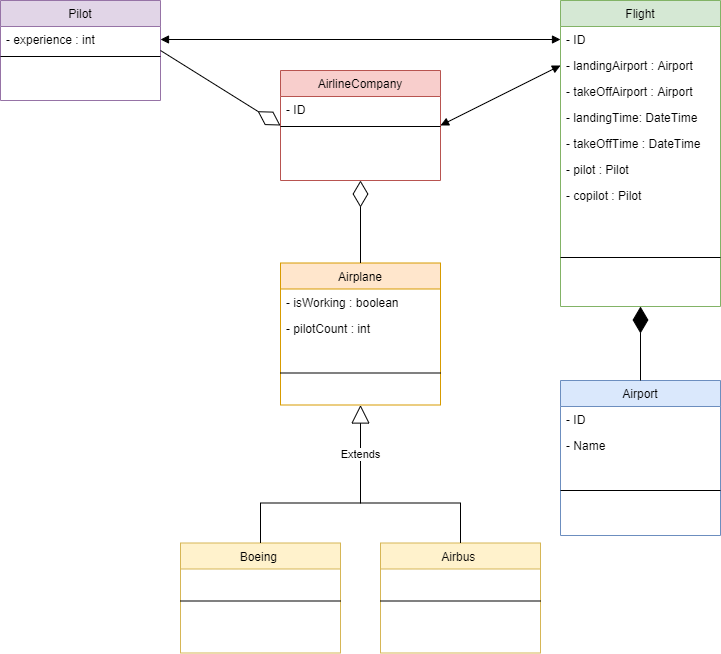

The diagram above was exported from draw.io. Its source (the exported page's mxGraphModel, read from the mxfile embedded in the PNG):
<mxGraphModel dx="1422" dy="762" grid="1" gridSize="10" guides="1" tooltips="1" connect="1" arrows="1" fold="1" page="1" pageScale="1" pageWidth="827" pageHeight="1169" math="0" shadow="0">
  <root>
    <mxCell id="WIyWlLk6GJQsqaUBKTNV-0" />
    <mxCell id="WIyWlLk6GJQsqaUBKTNV-1" parent="WIyWlLk6GJQsqaUBKTNV-0" />
    <mxCell id="zkfFHV4jXpPFQw0GAbJ--0" value="AirlineCompany" style="swimlane;fontStyle=0;align=center;verticalAlign=top;childLayout=stackLayout;horizontal=1;startSize=26;horizontalStack=0;resizeParent=1;resizeLast=0;collapsible=1;marginBottom=0;rounded=0;shadow=0;strokeWidth=1;fillColor=#f8cecc;strokeColor=#b85450;" parent="WIyWlLk6GJQsqaUBKTNV-1" vertex="1">
      <mxGeometry x="334" y="90" width="160" height="110" as="geometry">
        <mxRectangle x="230" y="140" width="160" height="26" as="alternateBounds" />
      </mxGeometry>
    </mxCell>
    <mxCell id="zkfFHV4jXpPFQw0GAbJ--1" value="- ID" style="text;align=left;verticalAlign=top;spacingLeft=4;spacingRight=4;overflow=hidden;rotatable=0;points=[[0,0.5],[1,0.5]];portConstraint=eastwest;" parent="zkfFHV4jXpPFQw0GAbJ--0" vertex="1">
      <mxGeometry y="26" width="160" height="26" as="geometry" />
    </mxCell>
    <mxCell id="zkfFHV4jXpPFQw0GAbJ--4" value="" style="line;html=1;strokeWidth=1;align=left;verticalAlign=middle;spacingTop=-1;spacingLeft=3;spacingRight=3;rotatable=0;labelPosition=right;points=[];portConstraint=eastwest;" parent="zkfFHV4jXpPFQw0GAbJ--0" vertex="1">
      <mxGeometry y="52" width="160" height="8" as="geometry" />
    </mxCell>
    <mxCell id="zkfFHV4jXpPFQw0GAbJ--17" value="Flight&#10;" style="swimlane;fontStyle=0;align=center;verticalAlign=top;childLayout=stackLayout;horizontal=1;startSize=26;horizontalStack=0;resizeParent=1;resizeLast=0;collapsible=1;marginBottom=0;rounded=0;shadow=0;strokeWidth=1;fillColor=#d5e8d4;strokeColor=#82b366;" parent="WIyWlLk6GJQsqaUBKTNV-1" vertex="1">
      <mxGeometry x="614" y="20" width="160" height="306" as="geometry">
        <mxRectangle x="550" y="140" width="160" height="26" as="alternateBounds" />
      </mxGeometry>
    </mxCell>
    <mxCell id="p_B7x58pxPt7zuLcd7cx-34" value="- ID" style="text;align=left;verticalAlign=top;spacingLeft=4;spacingRight=4;overflow=hidden;rotatable=0;points=[[0,0.5],[1,0.5]];portConstraint=eastwest;" vertex="1" parent="zkfFHV4jXpPFQw0GAbJ--17">
      <mxGeometry y="26" width="160" height="26" as="geometry" />
    </mxCell>
    <mxCell id="p_B7x58pxPt7zuLcd7cx-39" value="- landingAirport : Airport" style="text;align=left;verticalAlign=top;spacingLeft=4;spacingRight=4;overflow=hidden;rotatable=0;points=[[0,0.5],[1,0.5]];portConstraint=eastwest;" vertex="1" parent="zkfFHV4jXpPFQw0GAbJ--17">
      <mxGeometry y="52" width="160" height="26" as="geometry" />
    </mxCell>
    <mxCell id="p_B7x58pxPt7zuLcd7cx-40" value="- takeOffAirport : Airport" style="text;align=left;verticalAlign=top;spacingLeft=4;spacingRight=4;overflow=hidden;rotatable=0;points=[[0,0.5],[1,0.5]];portConstraint=eastwest;" vertex="1" parent="zkfFHV4jXpPFQw0GAbJ--17">
      <mxGeometry y="78" width="160" height="26" as="geometry" />
    </mxCell>
    <mxCell id="p_B7x58pxPt7zuLcd7cx-41" value="- landingTime: DateTime" style="text;align=left;verticalAlign=top;spacingLeft=4;spacingRight=4;overflow=hidden;rotatable=0;points=[[0,0.5],[1,0.5]];portConstraint=eastwest;" vertex="1" parent="zkfFHV4jXpPFQw0GAbJ--17">
      <mxGeometry y="104" width="160" height="26" as="geometry" />
    </mxCell>
    <mxCell id="p_B7x58pxPt7zuLcd7cx-42" value="- takeOffTime : DateTime&#10;" style="text;align=left;verticalAlign=top;spacingLeft=4;spacingRight=4;overflow=hidden;rotatable=0;points=[[0,0.5],[1,0.5]];portConstraint=eastwest;" vertex="1" parent="zkfFHV4jXpPFQw0GAbJ--17">
      <mxGeometry y="130" width="160" height="26" as="geometry" />
    </mxCell>
    <mxCell id="p_B7x58pxPt7zuLcd7cx-44" value="- pilot : Pilot" style="text;align=left;verticalAlign=top;spacingLeft=4;spacingRight=4;overflow=hidden;rotatable=0;points=[[0,0.5],[1,0.5]];portConstraint=eastwest;" vertex="1" parent="zkfFHV4jXpPFQw0GAbJ--17">
      <mxGeometry y="156" width="160" height="26" as="geometry" />
    </mxCell>
    <mxCell id="p_B7x58pxPt7zuLcd7cx-45" value="- copilot : Pilot&#10;&#10;" style="text;align=left;verticalAlign=top;spacingLeft=4;spacingRight=4;overflow=hidden;rotatable=0;points=[[0,0.5],[1,0.5]];portConstraint=eastwest;" vertex="1" parent="zkfFHV4jXpPFQw0GAbJ--17">
      <mxGeometry y="182" width="160" height="26" as="geometry" />
    </mxCell>
    <mxCell id="zkfFHV4jXpPFQw0GAbJ--23" value="" style="line;html=1;strokeWidth=1;align=left;verticalAlign=middle;spacingTop=-1;spacingLeft=3;spacingRight=3;rotatable=0;labelPosition=right;points=[];portConstraint=eastwest;" parent="zkfFHV4jXpPFQw0GAbJ--17" vertex="1">
      <mxGeometry y="208" width="160" height="98" as="geometry" />
    </mxCell>
    <mxCell id="p_B7x58pxPt7zuLcd7cx-7" value="" style="endArrow=block;startArrow=block;endFill=1;startFill=1;html=1;exitX=1;exitY=0.5;exitDx=0;exitDy=0;entryX=0;entryY=0.5;entryDx=0;entryDy=0;" edge="1" parent="WIyWlLk6GJQsqaUBKTNV-1" source="zkfFHV4jXpPFQw0GAbJ--0" target="p_B7x58pxPt7zuLcd7cx-39">
      <mxGeometry width="160" relative="1" as="geometry">
        <mxPoint x="355.0799999999999" y="143.99" as="sourcePoint" />
        <mxPoint x="533" y="170" as="targetPoint" />
      </mxGeometry>
    </mxCell>
    <mxCell id="p_B7x58pxPt7zuLcd7cx-8" value="Airplane&#10;" style="swimlane;fontStyle=0;align=center;verticalAlign=top;childLayout=stackLayout;horizontal=1;startSize=26;horizontalStack=0;resizeParent=1;resizeLast=0;collapsible=1;marginBottom=0;rounded=0;shadow=0;strokeWidth=1;fillColor=#ffe6cc;strokeColor=#d79b00;" vertex="1" parent="WIyWlLk6GJQsqaUBKTNV-1">
      <mxGeometry x="334" y="282.5" width="160" height="142" as="geometry">
        <mxRectangle x="550" y="140" width="160" height="26" as="alternateBounds" />
      </mxGeometry>
    </mxCell>
    <mxCell id="p_B7x58pxPt7zuLcd7cx-33" value="- isWorking : boolean" style="text;align=left;verticalAlign=top;spacingLeft=4;spacingRight=4;overflow=hidden;rotatable=0;points=[[0,0.5],[1,0.5]];portConstraint=eastwest;rounded=0;shadow=0;html=0;" vertex="1" parent="p_B7x58pxPt7zuLcd7cx-8">
      <mxGeometry y="26" width="160" height="26" as="geometry" />
    </mxCell>
    <mxCell id="p_B7x58pxPt7zuLcd7cx-46" value="- pilotCount : int" style="text;align=left;verticalAlign=top;spacingLeft=4;spacingRight=4;overflow=hidden;rotatable=0;points=[[0,0.5],[1,0.5]];portConstraint=eastwest;rounded=0;shadow=0;html=0;" vertex="1" parent="p_B7x58pxPt7zuLcd7cx-8">
      <mxGeometry y="52" width="160" height="26" as="geometry" />
    </mxCell>
    <mxCell id="p_B7x58pxPt7zuLcd7cx-9" value="" style="line;html=1;strokeWidth=1;align=left;verticalAlign=middle;spacingTop=-1;spacingLeft=3;spacingRight=3;rotatable=0;labelPosition=right;points=[];portConstraint=eastwest;" vertex="1" parent="p_B7x58pxPt7zuLcd7cx-8">
      <mxGeometry y="78" width="160" height="64" as="geometry" />
    </mxCell>
    <mxCell id="p_B7x58pxPt7zuLcd7cx-10" value="Boeing &#10;" style="swimlane;fontStyle=0;align=center;verticalAlign=top;childLayout=stackLayout;horizontal=1;startSize=26;horizontalStack=0;resizeParent=1;resizeLast=0;collapsible=1;marginBottom=0;rounded=0;shadow=0;strokeWidth=1;fillColor=#fff2cc;strokeColor=#d6b656;" vertex="1" parent="WIyWlLk6GJQsqaUBKTNV-1">
      <mxGeometry x="234" y="562.5" width="160" height="110" as="geometry">
        <mxRectangle x="550" y="140" width="160" height="26" as="alternateBounds" />
      </mxGeometry>
    </mxCell>
    <mxCell id="p_B7x58pxPt7zuLcd7cx-11" value="" style="line;html=1;strokeWidth=1;align=left;verticalAlign=middle;spacingTop=-1;spacingLeft=3;spacingRight=3;rotatable=0;labelPosition=right;points=[];portConstraint=eastwest;" vertex="1" parent="p_B7x58pxPt7zuLcd7cx-10">
      <mxGeometry y="26" width="160" height="64" as="geometry" />
    </mxCell>
    <mxCell id="p_B7x58pxPt7zuLcd7cx-12" value="Airbus " style="swimlane;fontStyle=0;align=center;verticalAlign=top;childLayout=stackLayout;horizontal=1;startSize=26;horizontalStack=0;resizeParent=1;resizeLast=0;collapsible=1;marginBottom=0;rounded=0;shadow=0;strokeWidth=1;fillColor=#fff2cc;strokeColor=#d6b656;" vertex="1" parent="WIyWlLk6GJQsqaUBKTNV-1">
      <mxGeometry x="434" y="562.5" width="160" height="110" as="geometry">
        <mxRectangle x="550" y="140" width="160" height="26" as="alternateBounds" />
      </mxGeometry>
    </mxCell>
    <mxCell id="p_B7x58pxPt7zuLcd7cx-13" value="" style="line;html=1;strokeWidth=1;align=left;verticalAlign=middle;spacingTop=-1;spacingLeft=3;spacingRight=3;rotatable=0;labelPosition=right;points=[];portConstraint=eastwest;" vertex="1" parent="p_B7x58pxPt7zuLcd7cx-12">
      <mxGeometry y="26" width="160" height="64" as="geometry" />
    </mxCell>
    <mxCell id="p_B7x58pxPt7zuLcd7cx-14" value="Extends" style="endArrow=block;endSize=16;endFill=0;html=1;entryX=0.5;entryY=1;entryDx=0;entryDy=0;" edge="1" parent="WIyWlLk6GJQsqaUBKTNV-1" target="p_B7x58pxPt7zuLcd7cx-8">
      <mxGeometry width="160" relative="1" as="geometry">
        <mxPoint x="414" y="522.5" as="sourcePoint" />
        <mxPoint x="534" y="362.5" as="targetPoint" />
      </mxGeometry>
    </mxCell>
    <mxCell id="p_B7x58pxPt7zuLcd7cx-25" value="" style="endArrow=none;html=1;" edge="1" parent="WIyWlLk6GJQsqaUBKTNV-1">
      <mxGeometry width="50" height="50" relative="1" as="geometry">
        <mxPoint x="314" y="522.5" as="sourcePoint" />
        <mxPoint x="414" y="522.5" as="targetPoint" />
      </mxGeometry>
    </mxCell>
    <mxCell id="p_B7x58pxPt7zuLcd7cx-27" value="" style="endArrow=none;html=1;exitX=0.5;exitY=0;exitDx=0;exitDy=0;" edge="1" parent="WIyWlLk6GJQsqaUBKTNV-1" source="p_B7x58pxPt7zuLcd7cx-10">
      <mxGeometry width="50" height="50" relative="1" as="geometry">
        <mxPoint x="274" y="422.5" as="sourcePoint" />
        <mxPoint x="314" y="522.5" as="targetPoint" />
      </mxGeometry>
    </mxCell>
    <mxCell id="p_B7x58pxPt7zuLcd7cx-28" value="" style="endArrow=none;html=1;" edge="1" parent="WIyWlLk6GJQsqaUBKTNV-1">
      <mxGeometry width="50" height="50" relative="1" as="geometry">
        <mxPoint x="414" y="522.5" as="sourcePoint" />
        <mxPoint x="514" y="522.5" as="targetPoint" />
      </mxGeometry>
    </mxCell>
    <mxCell id="p_B7x58pxPt7zuLcd7cx-29" value="" style="endArrow=none;html=1;exitX=0.5;exitY=0;exitDx=0;exitDy=0;" edge="1" parent="WIyWlLk6GJQsqaUBKTNV-1" source="p_B7x58pxPt7zuLcd7cx-12">
      <mxGeometry width="50" height="50" relative="1" as="geometry">
        <mxPoint x="534" y="442.5" as="sourcePoint" />
        <mxPoint x="514" y="522.5" as="targetPoint" />
      </mxGeometry>
    </mxCell>
    <mxCell id="p_B7x58pxPt7zuLcd7cx-32" value="" style="endArrow=diamondThin;endFill=0;endSize=24;html=1;exitX=0.5;exitY=0;exitDx=0;exitDy=0;entryX=0.5;entryY=1;entryDx=0;entryDy=0;" edge="1" parent="WIyWlLk6GJQsqaUBKTNV-1" source="p_B7x58pxPt7zuLcd7cx-8" target="zkfFHV4jXpPFQw0GAbJ--0">
      <mxGeometry width="160" relative="1" as="geometry">
        <mxPoint x="503" y="369" as="sourcePoint" />
        <mxPoint x="272" y="244" as="targetPoint" />
      </mxGeometry>
    </mxCell>
    <mxCell id="p_B7x58pxPt7zuLcd7cx-35" value="Airport&#10;" style="swimlane;fontStyle=0;align=center;verticalAlign=top;childLayout=stackLayout;horizontal=1;startSize=26;horizontalStack=0;resizeParent=1;resizeLast=0;collapsible=1;marginBottom=0;rounded=0;shadow=0;strokeWidth=1;fillColor=#dae8fc;strokeColor=#6c8ebf;" vertex="1" parent="WIyWlLk6GJQsqaUBKTNV-1">
      <mxGeometry x="614" y="400" width="160" height="155" as="geometry">
        <mxRectangle x="550" y="140" width="160" height="26" as="alternateBounds" />
      </mxGeometry>
    </mxCell>
    <mxCell id="p_B7x58pxPt7zuLcd7cx-36" value="- ID" style="text;align=left;verticalAlign=top;spacingLeft=4;spacingRight=4;overflow=hidden;rotatable=0;points=[[0,0.5],[1,0.5]];portConstraint=eastwest;" vertex="1" parent="p_B7x58pxPt7zuLcd7cx-35">
      <mxGeometry y="26" width="160" height="26" as="geometry" />
    </mxCell>
    <mxCell id="p_B7x58pxPt7zuLcd7cx-38" value="- Name&#10;" style="text;align=left;verticalAlign=top;spacingLeft=4;spacingRight=4;overflow=hidden;rotatable=0;points=[[0,0.5],[1,0.5]];portConstraint=eastwest;" vertex="1" parent="p_B7x58pxPt7zuLcd7cx-35">
      <mxGeometry y="52" width="160" height="26" as="geometry" />
    </mxCell>
    <mxCell id="p_B7x58pxPt7zuLcd7cx-37" value="" style="line;html=1;strokeWidth=1;align=left;verticalAlign=middle;spacingTop=-1;spacingLeft=3;spacingRight=3;rotatable=0;labelPosition=right;points=[];portConstraint=eastwest;" vertex="1" parent="p_B7x58pxPt7zuLcd7cx-35">
      <mxGeometry y="78" width="160" height="64" as="geometry" />
    </mxCell>
    <mxCell id="p_B7x58pxPt7zuLcd7cx-43" value="" style="endArrow=diamondThin;endFill=1;endSize=24;html=1;entryX=0.5;entryY=1;entryDx=0;entryDy=0;" edge="1" parent="WIyWlLk6GJQsqaUBKTNV-1" source="p_B7x58pxPt7zuLcd7cx-35" target="zkfFHV4jXpPFQw0GAbJ--17">
      <mxGeometry width="160" relative="1" as="geometry">
        <mxPoint x="414" y="424" as="sourcePoint" />
        <mxPoint x="624" y="374" as="targetPoint" />
      </mxGeometry>
    </mxCell>
    <mxCell id="p_B7x58pxPt7zuLcd7cx-47" value="Pilot&#10;" style="swimlane;fontStyle=0;align=center;verticalAlign=top;childLayout=stackLayout;horizontal=1;startSize=26;horizontalStack=0;resizeParent=1;resizeLast=0;collapsible=1;marginBottom=0;rounded=0;shadow=0;strokeWidth=1;fillColor=#e1d5e7;strokeColor=#9673a6;" vertex="1" parent="WIyWlLk6GJQsqaUBKTNV-1">
      <mxGeometry x="54" y="20" width="160" height="100" as="geometry">
        <mxRectangle x="230" y="140" width="160" height="26" as="alternateBounds" />
      </mxGeometry>
    </mxCell>
    <mxCell id="p_B7x58pxPt7zuLcd7cx-48" value="- experience : int&#10;" style="text;align=left;verticalAlign=top;spacingLeft=4;spacingRight=4;overflow=hidden;rotatable=0;points=[[0,0.5],[1,0.5]];portConstraint=eastwest;" vertex="1" parent="p_B7x58pxPt7zuLcd7cx-47">
      <mxGeometry y="26" width="160" height="26" as="geometry" />
    </mxCell>
    <mxCell id="p_B7x58pxPt7zuLcd7cx-49" value="" style="line;html=1;strokeWidth=1;align=left;verticalAlign=middle;spacingTop=-1;spacingLeft=3;spacingRight=3;rotatable=0;labelPosition=right;points=[];portConstraint=eastwest;" vertex="1" parent="p_B7x58pxPt7zuLcd7cx-47">
      <mxGeometry y="52" width="160" height="8" as="geometry" />
    </mxCell>
    <mxCell id="p_B7x58pxPt7zuLcd7cx-50" value="" style="endArrow=diamondThin;endFill=0;endSize=24;html=1;exitX=1;exitY=0.5;exitDx=0;exitDy=0;entryX=0;entryY=0.5;entryDx=0;entryDy=0;" edge="1" parent="WIyWlLk6GJQsqaUBKTNV-1" source="p_B7x58pxPt7zuLcd7cx-47" target="zkfFHV4jXpPFQw0GAbJ--0">
      <mxGeometry width="160" relative="1" as="geometry">
        <mxPoint x="424" y="344" as="sourcePoint" />
        <mxPoint x="424" y="278" as="targetPoint" />
        <Array as="points" />
      </mxGeometry>
    </mxCell>
    <mxCell id="p_B7x58pxPt7zuLcd7cx-61" value="" style="endArrow=block;startArrow=block;endFill=1;startFill=1;html=1;exitX=1;exitY=0.5;exitDx=0;exitDy=0;entryX=0;entryY=0.5;entryDx=0;entryDy=0;" edge="1" parent="WIyWlLk6GJQsqaUBKTNV-1" source="p_B7x58pxPt7zuLcd7cx-48" target="p_B7x58pxPt7zuLcd7cx-34">
      <mxGeometry width="160" relative="1" as="geometry">
        <mxPoint x="344" y="40" as="sourcePoint" />
        <mxPoint x="504" y="40" as="targetPoint" />
      </mxGeometry>
    </mxCell>
  </root>
</mxGraphModel>